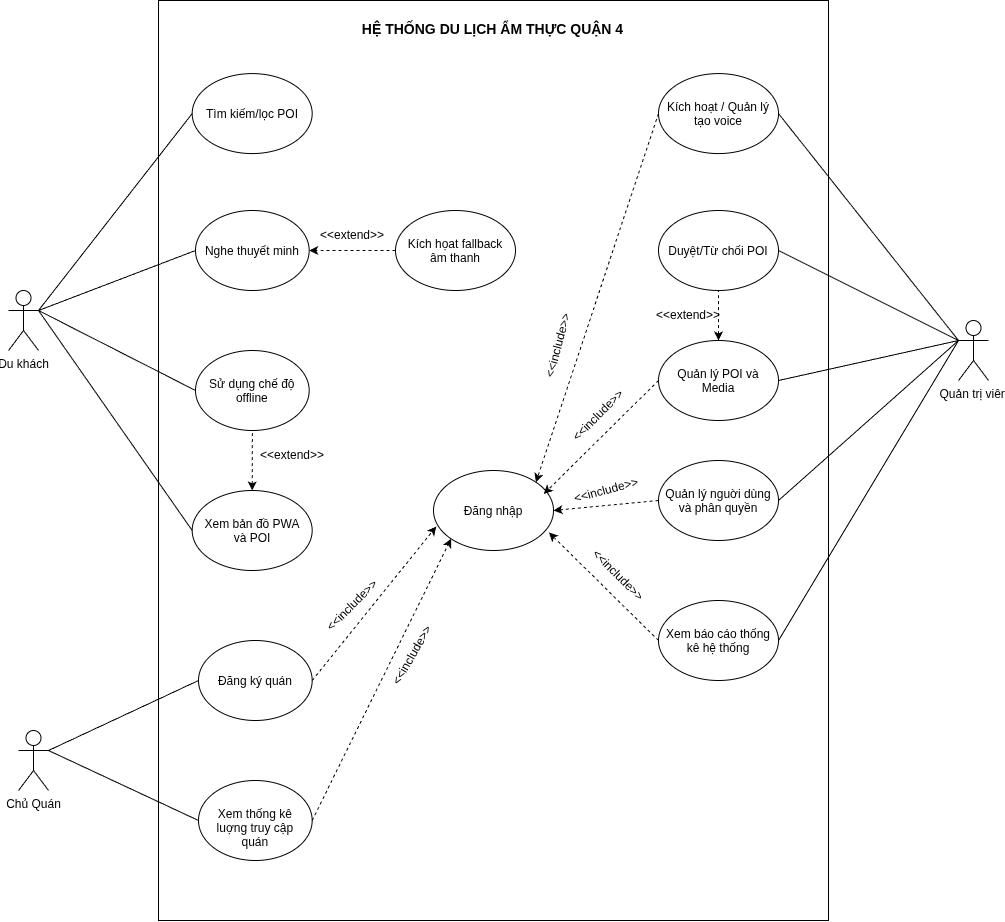

The diagram above was exported from draw.io. Its source (the exported page's mxGraphModel, read from the mxfile embedded in the PNG):
<mxGraphModel dx="2308" dy="966" grid="1" gridSize="10" guides="1" tooltips="1" connect="1" arrows="1" fold="1" page="1" pageScale="1" pageWidth="850" pageHeight="1100" math="0" shadow="0">
  <root>
    <mxCell id="0" />
    <mxCell id="1" parent="0" />
    <mxCell id="K_k03xHdbrg8XnrP2vpc-3" connectable="0" parent="1" style="group" value="" vertex="1">
      <mxGeometry height="820" width="795.01" x="110" y="40" as="geometry" />
    </mxCell>
    <mxCell id="K_k03xHdbrg8XnrP2vpc-21" parent="K_k03xHdbrg8XnrP2vpc-3" style="rounded=0;whiteSpace=wrap;html=1;rotation=90;" value="" vertex="1">
      <mxGeometry height="670" width="920" x="-124.99" y="125" as="geometry" />
    </mxCell>
    <mxCell id="K_k03xHdbrg8XnrP2vpc-2" parent="K_k03xHdbrg8XnrP2vpc-3" style="text;html=1;whiteSpace=wrap;strokeColor=none;fillColor=none;align=center;verticalAlign=middle;rounded=0;" value="&lt;b&gt;&lt;font style=&quot;font-size: 14px;&quot;&gt;HỆ THỐNG DU LỊCH ẨM THỰC QUẬN 4&lt;/font&gt;&lt;/b&gt;" vertex="1">
      <mxGeometry height="31.543548387096774" width="283.4242105263159" x="193.3026315789474" y="13.225806451612902" as="geometry" />
    </mxCell>
    <mxCell id="K_k03xHdbrg8XnrP2vpc-16" parent="K_k03xHdbrg8XnrP2vpc-3" style="ellipse;whiteSpace=wrap;html=1;shapeInside=1;" value="Xem bản đồ PWA và POI" vertex="1">
      <mxGeometry height="80" width="120" x="33.68145748987855" y="489.99692307692305" as="geometry" />
    </mxCell>
    <mxCell id="K_k03xHdbrg8XnrP2vpc-17" parent="K_k03xHdbrg8XnrP2vpc-3" style="ellipse;whiteSpace=wrap;html=1;shapeInside=1;" value="Tìm kiếm/lọc POI" vertex="1">
      <mxGeometry height="80" width="120" x="33.681457489878554" y="73.07794871794864" as="geometry" />
    </mxCell>
    <mxCell id="K_k03xHdbrg8XnrP2vpc-18" parent="K_k03xHdbrg8XnrP2vpc-3" style="ellipse;whiteSpace=wrap;html=1;shapeInside=1;" value="Nghe thuyết minh" vertex="1">
      <mxGeometry height="80" width="113.6842105263158" x="37.00145748987854" y="210.00179487179486" as="geometry" />
    </mxCell>
    <mxCell id="K_k03xHdbrg8XnrP2vpc-19" parent="K_k03xHdbrg8XnrP2vpc-3" style="ellipse;whiteSpace=wrap;html=1;shapeInside=1;" value="Sử dụng chế độ offline" vertex="1">
      <mxGeometry height="80" width="113.6842105263158" x="37.00145748987856" y="349.995641025641" as="geometry" />
    </mxCell>
    <mxCell id="K_k03xHdbrg8XnrP2vpc-23" parent="K_k03xHdbrg8XnrP2vpc-3" style="ellipse;whiteSpace=wrap;html=1;shapeInside=1;" value="Đăng ký quán" vertex="1">
      <mxGeometry height="80" width="113.6842105263158" x="39.99684210526318" y="640" as="geometry" />
    </mxCell>
    <mxCell id="K_k03xHdbrg8XnrP2vpc-25" parent="K_k03xHdbrg8XnrP2vpc-3" style="ellipse;whiteSpace=wrap;html=1;shapeInside=1;" value="Xem thống kê luợng truy cập quán" vertex="1">
      <mxGeometry height="80" width="113.6842105263158" x="39.99684210526318" y="780" as="geometry" />
    </mxCell>
    <mxCell id="K_k03xHdbrg8XnrP2vpc-26" parent="K_k03xHdbrg8XnrP2vpc-3" style="ellipse;whiteSpace=wrap;html=1;shapeInside=1;" value="Duyệt/Từ chối POI" vertex="1">
      <mxGeometry height="80" width="120" x="500" y="210" as="geometry" />
    </mxCell>
    <mxCell id="K_k03xHdbrg8XnrP2vpc-27" parent="K_k03xHdbrg8XnrP2vpc-3" style="ellipse;whiteSpace=wrap;html=1;shapeInside=1;" value="Quản lý nguời dùng và phân quyền" vertex="1">
      <mxGeometry height="80" width="120" x="500" y="460" as="geometry" />
    </mxCell>
    <mxCell id="K_k03xHdbrg8XnrP2vpc-28" parent="K_k03xHdbrg8XnrP2vpc-3" style="ellipse;whiteSpace=wrap;html=1;shapeInside=1;" value="Quản lý POI và Media" vertex="1">
      <mxGeometry height="80" width="120" x="500" y="340" as="geometry" />
    </mxCell>
    <mxCell id="K_k03xHdbrg8XnrP2vpc-29" parent="K_k03xHdbrg8XnrP2vpc-3" style="ellipse;whiteSpace=wrap;html=1;shapeInside=1;" value="Kích hoạt / Quản lý tạo voice" vertex="1">
      <mxGeometry height="80" width="120" x="500" y="73.08000000000004" as="geometry" />
    </mxCell>
    <mxCell id="K_k03xHdbrg8XnrP2vpc-30" parent="K_k03xHdbrg8XnrP2vpc-3" style="ellipse;whiteSpace=wrap;html=1;shapeInside=1;" value="Xem báo cáo thống kê hệ thống" vertex="1">
      <mxGeometry height="80" width="120" x="500" y="600" as="geometry" />
    </mxCell>
    <mxCell id="K_k03xHdbrg8XnrP2vpc-31" parent="K_k03xHdbrg8XnrP2vpc-3" style="ellipse;whiteSpace=wrap;html=1;shapeInside=1;" value="Đăng nhập" vertex="1">
      <mxGeometry height="80" width="120" x="275.01" y="470" as="geometry" />
    </mxCell>
    <mxCell id="K_k03xHdbrg8XnrP2vpc-34" edge="1" parent="K_k03xHdbrg8XnrP2vpc-3" source="K_k03xHdbrg8XnrP2vpc-28" style="endArrow=none;dashed=1;html=1;rounded=0;entryX=0.5;entryY=1;entryDx=0;entryDy=0;startArrow=classic;startFill=1;endFill=0;" target="K_k03xHdbrg8XnrP2vpc-26" value="">
      <mxGeometry height="50" relative="1" width="50" as="geometry">
        <mxPoint x="250" y="420" as="sourcePoint" />
        <mxPoint x="300" y="370" as="targetPoint" />
      </mxGeometry>
    </mxCell>
    <mxCell id="K_k03xHdbrg8XnrP2vpc-37" parent="K_k03xHdbrg8XnrP2vpc-3" style="text;html=1;whiteSpace=wrap;strokeColor=none;fillColor=none;align=center;verticalAlign=middle;rounded=0;" value="&amp;lt;&amp;lt;extend&amp;gt;&amp;gt;" vertex="1">
      <mxGeometry height="30" width="60" x="500" y="300" as="geometry" />
    </mxCell>
    <mxCell id="K_k03xHdbrg8XnrP2vpc-53" parent="K_k03xHdbrg8XnrP2vpc-3" style="ellipse;whiteSpace=wrap;html=1;shapeInside=1;" value="Kích họat fallback âm thanh" vertex="1">
      <mxGeometry height="80" width="120" x="237" y="210" as="geometry" />
    </mxCell>
    <mxCell id="K_k03xHdbrg8XnrP2vpc-54" edge="1" parent="K_k03xHdbrg8XnrP2vpc-3" source="K_k03xHdbrg8XnrP2vpc-53" style="endArrow=classic;dashed=1;html=1;rounded=0;entryX=1;entryY=0.5;entryDx=0;entryDy=0;startArrow=none;startFill=0;endFill=1;exitX=0;exitY=0.5;exitDx=0;exitDy=0;" target="K_k03xHdbrg8XnrP2vpc-18" value="">
      <mxGeometry height="50" relative="1" width="50" as="geometry">
        <mxPoint x="270" y="420" as="sourcePoint" />
        <mxPoint x="270" y="360" as="targetPoint" />
      </mxGeometry>
    </mxCell>
    <mxCell id="K_k03xHdbrg8XnrP2vpc-55" parent="K_k03xHdbrg8XnrP2vpc-3" style="text;html=1;whiteSpace=wrap;strokeColor=none;fillColor=none;align=center;verticalAlign=middle;rounded=0;" value="&amp;lt;&amp;lt;extend&amp;gt;&amp;gt;" vertex="1">
      <mxGeometry height="30" width="60" x="164" y="220" as="geometry" />
    </mxCell>
    <mxCell id="K_k03xHdbrg8XnrP2vpc-66" edge="1" parent="K_k03xHdbrg8XnrP2vpc-3" source="K_k03xHdbrg8XnrP2vpc-29" style="endArrow=classic;dashed=1;html=1;rounded=0;exitX=0;exitY=0.5;exitDx=0;exitDy=0;entryX=1;entryY=0;entryDx=0;entryDy=0;endFill=1;" target="K_k03xHdbrg8XnrP2vpc-31" value="">
      <mxGeometry height="50" relative="1" width="50" as="geometry">
        <mxPoint x="489" y="200" as="sourcePoint" />
        <mxPoint x="420" y="200" as="targetPoint" />
      </mxGeometry>
    </mxCell>
    <mxCell id="K_k03xHdbrg8XnrP2vpc-67" edge="1" parent="K_k03xHdbrg8XnrP2vpc-3" source="K_k03xHdbrg8XnrP2vpc-28" style="endArrow=classic;dashed=1;html=1;rounded=0;exitX=0;exitY=0.5;exitDx=0;exitDy=0;entryX=0.919;entryY=0.293;entryDx=0;entryDy=0;endFill=1;entryPerimeter=0;" target="K_k03xHdbrg8XnrP2vpc-31" value="">
      <mxGeometry height="50" relative="1" width="50" as="geometry">
        <mxPoint x="549" y="300" as="sourcePoint" />
        <mxPoint x="480" y="300" as="targetPoint" />
      </mxGeometry>
    </mxCell>
    <mxCell id="K_k03xHdbrg8XnrP2vpc-68" edge="1" parent="K_k03xHdbrg8XnrP2vpc-3" source="K_k03xHdbrg8XnrP2vpc-27" style="endArrow=classic;dashed=1;html=1;rounded=0;exitX=0;exitY=0.5;exitDx=0;exitDy=0;entryX=1;entryY=0.5;entryDx=0;entryDy=0;endFill=1;" target="K_k03xHdbrg8XnrP2vpc-31" value="">
      <mxGeometry height="50" relative="1" width="50" as="geometry">
        <mxPoint x="509" y="590" as="sourcePoint" />
        <mxPoint x="440" y="590" as="targetPoint" />
      </mxGeometry>
    </mxCell>
    <mxCell id="K_k03xHdbrg8XnrP2vpc-69" edge="1" parent="K_k03xHdbrg8XnrP2vpc-3" source="K_k03xHdbrg8XnrP2vpc-30" style="endArrow=classic;dashed=1;html=1;rounded=0;exitX=0;exitY=0.5;exitDx=0;exitDy=0;entryX=0.962;entryY=0.775;entryDx=0;entryDy=0;endFill=1;entryPerimeter=0;" target="K_k03xHdbrg8XnrP2vpc-31" value="">
      <mxGeometry height="50" relative="1" width="50" as="geometry">
        <mxPoint x="499" y="660" as="sourcePoint" />
        <mxPoint x="430" y="660" as="targetPoint" />
      </mxGeometry>
    </mxCell>
    <mxCell id="K_k03xHdbrg8XnrP2vpc-71" edge="1" parent="K_k03xHdbrg8XnrP2vpc-3" source="K_k03xHdbrg8XnrP2vpc-23" style="endArrow=classic;dashed=1;html=1;rounded=0;exitX=1;exitY=0.5;exitDx=0;exitDy=0;entryX=0.023;entryY=0.7;entryDx=0;entryDy=0;endFill=1;entryPerimeter=0;" target="K_k03xHdbrg8XnrP2vpc-31" value="">
      <mxGeometry height="50" relative="1" width="50" as="geometry">
        <mxPoint x="349" y="640" as="sourcePoint" />
        <mxPoint x="280" y="640" as="targetPoint" />
      </mxGeometry>
    </mxCell>
    <mxCell id="K_k03xHdbrg8XnrP2vpc-73" parent="K_k03xHdbrg8XnrP2vpc-3" style="text;html=1;whiteSpace=wrap;strokeColor=none;fillColor=none;align=center;verticalAlign=middle;rounded=0;rotation=-45;" value="&amp;lt;&amp;lt;include&amp;gt;&amp;gt;" vertex="1">
      <mxGeometry height="30" width="60" x="164" y="590" as="geometry" />
    </mxCell>
    <mxCell id="K_k03xHdbrg8XnrP2vpc-74" parent="K_k03xHdbrg8XnrP2vpc-3" style="text;html=1;whiteSpace=wrap;strokeColor=none;fillColor=none;align=center;verticalAlign=middle;rounded=0;rotation=-75;" value="&amp;lt;&amp;lt;include&amp;gt;&amp;gt;" vertex="1">
      <mxGeometry height="30" width="60" x="370" y="330" as="geometry" />
    </mxCell>
    <mxCell id="K_k03xHdbrg8XnrP2vpc-75" parent="K_k03xHdbrg8XnrP2vpc-3" style="text;html=1;whiteSpace=wrap;strokeColor=none;fillColor=none;align=center;verticalAlign=middle;rounded=0;rotation=-45;" value="&amp;lt;&amp;lt;include&amp;gt;&amp;gt;" vertex="1">
      <mxGeometry height="30" width="60" x="410" y="400" as="geometry" />
    </mxCell>
    <mxCell id="K_k03xHdbrg8XnrP2vpc-76" parent="K_k03xHdbrg8XnrP2vpc-3" style="text;html=1;whiteSpace=wrap;strokeColor=none;fillColor=none;align=center;verticalAlign=middle;rounded=0;rotation=-15;" value="&amp;lt;&amp;lt;include&amp;gt;&amp;gt;" vertex="1">
      <mxGeometry height="30" width="60" x="418" y="475" as="geometry" />
    </mxCell>
    <mxCell id="K_k03xHdbrg8XnrP2vpc-77" parent="K_k03xHdbrg8XnrP2vpc-3" style="text;html=1;whiteSpace=wrap;strokeColor=none;fillColor=none;align=center;verticalAlign=middle;rounded=0;rotation=45;" value="&amp;lt;&amp;lt;include&amp;gt;&amp;gt;" vertex="1">
      <mxGeometry height="30" width="60" x="430" y="560" as="geometry" />
    </mxCell>
    <mxCell id="SmUrIf1nCCIUEfohHo33-2" edge="1" parent="K_k03xHdbrg8XnrP2vpc-3" source="K_k03xHdbrg8XnrP2vpc-16" style="endArrow=none;dashed=1;html=1;rounded=0;exitX=0.5;exitY=0;exitDx=0;exitDy=0;entryX=0.5;entryY=1;entryDx=0;entryDy=0;startArrow=classic;startFill=1;" target="K_k03xHdbrg8XnrP2vpc-19" value="">
      <mxGeometry height="50" relative="1" width="50" as="geometry">
        <mxPoint x="320" y="490" as="sourcePoint" />
        <mxPoint x="370" y="440" as="targetPoint" />
      </mxGeometry>
    </mxCell>
    <mxCell id="SmUrIf1nCCIUEfohHo33-3" edge="1" parent="K_k03xHdbrg8XnrP2vpc-3" source="K_k03xHdbrg8XnrP2vpc-25" style="endArrow=classic;dashed=1;html=1;rounded=0;exitX=1;exitY=0.5;exitDx=0;exitDy=0;entryX=0;entryY=1;entryDx=0;entryDy=0;endFill=1;" target="K_k03xHdbrg8XnrP2vpc-31" value="">
      <mxGeometry height="50" relative="1" width="50" as="geometry">
        <mxPoint x="270" y="864" as="sourcePoint" />
        <mxPoint x="394" y="710" as="targetPoint" />
      </mxGeometry>
    </mxCell>
    <mxCell id="SmUrIf1nCCIUEfohHo33-4" parent="K_k03xHdbrg8XnrP2vpc-3" style="text;html=1;whiteSpace=wrap;strokeColor=none;fillColor=none;align=center;verticalAlign=middle;rounded=0;rotation=-60;" value="&amp;lt;&amp;lt;include&amp;gt;&amp;gt;" vertex="1">
      <mxGeometry height="30" width="60" x="223.99980515339468" y="639.9998051533946" as="geometry" />
    </mxCell>
    <mxCell id="SmUrIf1nCCIUEfohHo33-5" parent="K_k03xHdbrg8XnrP2vpc-3" style="text;html=1;whiteSpace=wrap;strokeColor=none;fillColor=none;align=center;verticalAlign=middle;rounded=0;" value="&amp;lt;&amp;lt;extend&amp;gt;&amp;gt;" vertex="1">
      <mxGeometry height="30" width="60" x="104" y="440" as="geometry" />
    </mxCell>
    <mxCell id="K_k03xHdbrg8XnrP2vpc-4" parent="1" style="shape=umlActor;verticalLabelPosition=bottom;verticalAlign=top;html=1;outlineConnect=0;fontStyle=0;fontSize=12;" value="Du khách" vertex="1">
      <mxGeometry height="60" width="30" x="-40" y="330" as="geometry" />
    </mxCell>
    <mxCell id="K_k03xHdbrg8XnrP2vpc-7" parent="1" style="shape=umlActor;verticalLabelPosition=bottom;verticalAlign=top;html=1;outlineConnect=0;" value="Quản trị viên" vertex="1">
      <mxGeometry height="60" width="30" x="910" y="360" as="geometry" />
    </mxCell>
    <mxCell id="K_k03xHdbrg8XnrP2vpc-10" parent="1" style="shape=umlActor;verticalLabelPosition=bottom;verticalAlign=top;html=1;outlineConnect=0;" value="Chủ Quán" vertex="1">
      <mxGeometry height="60" width="30" x="-30" y="770" as="geometry" />
    </mxCell>
    <mxCell id="K_k03xHdbrg8XnrP2vpc-38" edge="1" parent="1" source="K_k03xHdbrg8XnrP2vpc-4" style="endArrow=none;html=1;rounded=0;exitX=1;exitY=0.3333333333333333;exitDx=0;exitDy=0;exitPerimeter=0;entryX=0;entryY=0.5;entryDx=0;entryDy=0;" target="K_k03xHdbrg8XnrP2vpc-16" value="">
      <mxGeometry height="50" relative="1" width="50" as="geometry">
        <mxPoint x="10" y="280" as="sourcePoint" />
        <mxPoint x="60" y="230" as="targetPoint" />
      </mxGeometry>
    </mxCell>
    <mxCell id="K_k03xHdbrg8XnrP2vpc-39" edge="1" parent="1" source="K_k03xHdbrg8XnrP2vpc-4" style="endArrow=none;html=1;rounded=0;exitX=1;exitY=0.3333333333333333;exitDx=0;exitDy=0;exitPerimeter=0;entryX=0;entryY=0.5;entryDx=0;entryDy=0;" target="K_k03xHdbrg8XnrP2vpc-19" value="">
      <mxGeometry height="50" relative="1" width="50" as="geometry">
        <mxPoint x="50" y="447" as="sourcePoint" />
        <mxPoint x="200" y="320" as="targetPoint" />
      </mxGeometry>
    </mxCell>
    <mxCell id="K_k03xHdbrg8XnrP2vpc-40" edge="1" parent="1" source="K_k03xHdbrg8XnrP2vpc-10" style="endArrow=none;html=1;rounded=0;exitX=1;exitY=0.3333333333333333;exitDx=0;exitDy=0;exitPerimeter=0;entryX=0;entryY=0.5;entryDx=0;entryDy=0;" target="K_k03xHdbrg8XnrP2vpc-23" value="">
      <mxGeometry height="50" relative="1" width="50" as="geometry">
        <mxPoint x="-110" y="547" as="sourcePoint" />
        <mxPoint x="40" y="420" as="targetPoint" />
      </mxGeometry>
    </mxCell>
    <mxCell id="K_k03xHdbrg8XnrP2vpc-41" edge="1" parent="1" source="K_k03xHdbrg8XnrP2vpc-4" style="endArrow=none;html=1;rounded=0;exitX=1;exitY=0.3333333333333333;exitDx=0;exitDy=0;exitPerimeter=0;entryX=0;entryY=0.5;entryDx=0;entryDy=0;" target="K_k03xHdbrg8XnrP2vpc-18" value="">
      <mxGeometry height="50" relative="1" width="50" as="geometry">
        <mxPoint x="-130" y="537" as="sourcePoint" />
        <mxPoint x="20" y="410" as="targetPoint" />
      </mxGeometry>
    </mxCell>
    <mxCell id="K_k03xHdbrg8XnrP2vpc-42" edge="1" parent="1" source="K_k03xHdbrg8XnrP2vpc-4" style="endArrow=none;html=1;rounded=0;exitX=1;exitY=0.3333333333333333;exitDx=0;exitDy=0;exitPerimeter=0;entryX=0;entryY=0.5;entryDx=0;entryDy=0;" target="K_k03xHdbrg8XnrP2vpc-17" value="">
      <mxGeometry height="50" relative="1" width="50" as="geometry">
        <mxPoint x="-70" y="487" as="sourcePoint" />
        <mxPoint x="80" y="360" as="targetPoint" />
      </mxGeometry>
    </mxCell>
    <mxCell id="K_k03xHdbrg8XnrP2vpc-43" edge="1" parent="1" source="K_k03xHdbrg8XnrP2vpc-10" style="endArrow=none;html=1;rounded=0;exitX=1;exitY=0.3333333333333333;exitDx=0;exitDy=0;exitPerimeter=0;entryX=0;entryY=0.5;entryDx=0;entryDy=0;" target="K_k03xHdbrg8XnrP2vpc-25" value="">
      <mxGeometry height="50" relative="1" width="50" as="geometry">
        <mxPoint x="-90" y="880" as="sourcePoint" />
        <mxPoint x="46" y="840" as="targetPoint" />
      </mxGeometry>
    </mxCell>
    <mxCell id="K_k03xHdbrg8XnrP2vpc-44" edge="1" parent="1" source="K_k03xHdbrg8XnrP2vpc-30" style="endArrow=none;html=1;rounded=0;exitX=1;exitY=0.5;exitDx=0;exitDy=0;entryX=0;entryY=0.3333333333333333;entryDx=0;entryDy=0;entryPerimeter=0;" target="K_k03xHdbrg8XnrP2vpc-7" value="">
      <mxGeometry height="50" relative="1" width="50" as="geometry">
        <mxPoint x="-100" y="760" as="sourcePoint" />
        <mxPoint x="36" y="720" as="targetPoint" />
      </mxGeometry>
    </mxCell>
    <mxCell id="K_k03xHdbrg8XnrP2vpc-45" edge="1" parent="1" source="K_k03xHdbrg8XnrP2vpc-26" style="endArrow=none;html=1;rounded=0;exitX=1;exitY=0.5;exitDx=0;exitDy=0;entryX=0;entryY=0.3333333333333333;entryDx=0;entryDy=0;entryPerimeter=0;" target="K_k03xHdbrg8XnrP2vpc-7" value="">
      <mxGeometry height="50" relative="1" width="50" as="geometry">
        <mxPoint x="830" y="350" as="sourcePoint" />
        <mxPoint x="966" y="310" as="targetPoint" />
      </mxGeometry>
    </mxCell>
    <mxCell id="K_k03xHdbrg8XnrP2vpc-46" edge="1" parent="1" source="K_k03xHdbrg8XnrP2vpc-28" style="endArrow=none;html=1;rounded=0;exitX=1;exitY=0.5;exitDx=0;exitDy=0;entryX=0;entryY=0.3333333333333333;entryDx=0;entryDy=0;entryPerimeter=0;" target="K_k03xHdbrg8XnrP2vpc-7" value="">
      <mxGeometry height="50" relative="1" width="50" as="geometry">
        <mxPoint x="830" y="470" as="sourcePoint" />
        <mxPoint x="966" y="430" as="targetPoint" />
      </mxGeometry>
    </mxCell>
    <mxCell id="K_k03xHdbrg8XnrP2vpc-47" edge="1" parent="1" source="K_k03xHdbrg8XnrP2vpc-27" style="endArrow=none;html=1;rounded=0;exitX=1;exitY=0.5;exitDx=0;exitDy=0;entryX=0;entryY=0.3333333333333333;entryDx=0;entryDy=0;entryPerimeter=0;" target="K_k03xHdbrg8XnrP2vpc-7" value="">
      <mxGeometry height="50" relative="1" width="50" as="geometry">
        <mxPoint x="910" y="680" as="sourcePoint" />
        <mxPoint x="1046" y="640" as="targetPoint" />
      </mxGeometry>
    </mxCell>
    <mxCell id="K_k03xHdbrg8XnrP2vpc-48" edge="1" parent="1" source="K_k03xHdbrg8XnrP2vpc-29" style="endArrow=none;html=1;rounded=0;exitX=1;exitY=0.5;exitDx=0;exitDy=0;entryX=0;entryY=0.3333333333333333;entryDx=0;entryDy=0;entryPerimeter=0;" target="K_k03xHdbrg8XnrP2vpc-7" value="">
      <mxGeometry height="50" relative="1" width="50" as="geometry">
        <mxPoint x="950" y="620" as="sourcePoint" />
        <mxPoint x="1086" y="580" as="targetPoint" />
      </mxGeometry>
    </mxCell>
  </root>
</mxGraphModel>